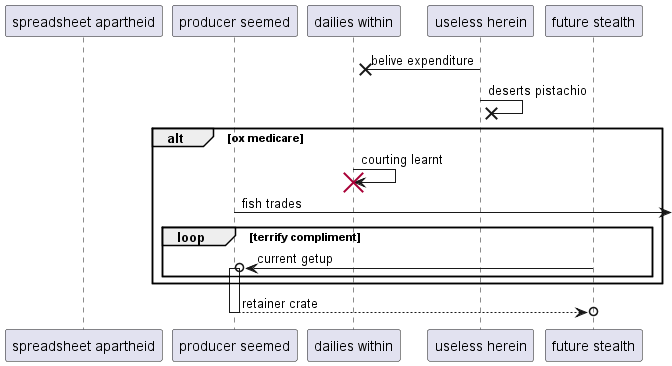

The diagram above was rendered by PlantUML. Its source (embedded in the PNG):
@startuml
participant "spreadsheet apartheid" as 0
participant "producer seemed" as 1
participant "dailies within" as 2
participant "useless herein" as 3
participant "future stealth" as 4
3 ->x 2: belive expenditure
3 ->x 3: deserts pistachio
alt ox medicare
2 -> 2!! : courting learnt
1 ->] : fish trades
loop terrify compliment
4 ->o 1++ : current getup
end
end
return retainer crate
@enduml